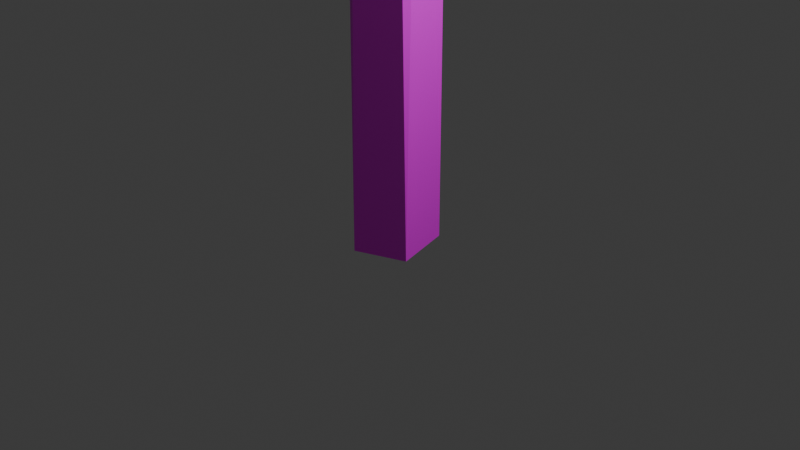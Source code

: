 # Source: palm_tree.blend  (saved by Blender 4.2.66; exported with 4.5.12 LTS)
import bpy
from mathutils import Matrix  # noqa: F401  (used for matrix-valued properties, if any)

bpy.ops.wm.read_factory_settings(use_empty=True)
scene = bpy.context.scene
scene.name = 'Scene'

# ---- collections
col_collection = bpy.data.collections.new('Collection'); scene.collection.children.link(col_collection)

# ---- images (referenced by path relative to the original .blend; pixels are not part of the script)
import os
ASSET_DIR = os.environ.get("B2B_ASSET_DIR", "")  # directory of the original .blend (textures are referenced by path, not embedded)
HERE = os.path.dirname(os.path.abspath(__file__))  # packed textures are extracted next to this script under _unpacked/

def load_image(name, relpath, width, height, colorspace="sRGB"):
    """Load a texture the original file referenced (path relative to the .blend, or extracted next to this script)."""
    p = next((c for c in (os.path.join(HERE, relpath), os.path.join(ASSET_DIR, relpath)) if relpath and os.path.exists(c)), "")
    if p:
        img = bpy.data.images.load(p, check_existing=True)
        img.name = name
    else:  # same state as the original file: an image datablock whose file is absent (Cycles renders it pink)
        img = bpy.data.images.new(name, width, height)
        img.source = "FILE"
        img.filepath = "//" + (relpath or name)
    img.colorspace_settings.name = colorspace
    return img
img_palmtreecolourmap_png = load_image('palmtreecolourmap.png', 'palmtreecolourmap.png', 1024, 1024, 'sRGB')
img_palmtreenormalmap_png = load_image('palmtreenormalmap.png', 'palmtreenormalmap.png', 1024, 1024, 'sRGB')
img_palmtreecolourmap_png_001 = load_image('palmtreecolourmap.png.001', 'palmtreecolourmap.png', 1024, 1024, 'sRGB')
img_palmtreenormalmap_png_001 = load_image('palmtreenormalmap.png.001', 'palmtreenormalmap.png', 1024, 1024, 'sRGB')

# ---- materials (node trees are filled in below, after node groups)
mat_material_001 = bpy.data.materials.new('Material.001')
mat_material_001.use_transparent_shadow = False
mat_material_002 = bpy.data.materials.new('Material.002')
mat_material_002.use_transparent_shadow = False

# ---- material node trees
mat_material_001.use_nodes = True; mat_material_001.node_tree.nodes.clear()
_N = mat_material_001.node_tree.nodes; _L = mat_material_001.node_tree.links
n0 = _N.new('ShaderNodeOutputMaterial'); n0.name = 'Material Output'; n0.location = (339, 283)
n1 = _N.new('ShaderNodeTexImage'); n1.name = 'Image Texture'; n1.location = (-367, 301)
n1.image = img_palmtreecolourmap_png
n2 = _N.new('ShaderNodeTexImage'); n2.name = 'Image Texture.001'; n2.location = (-377, 13)
n2.image = img_palmtreenormalmap_png
n3 = _N.new('ShaderNodeBsdfPrincipled'); n3.name = 'Principled BSDF'; n3.location = (10, 300)
n3.inputs[3].default_value = 1.45
n4 = _N.new('ShaderNodeBump'); n4.name = 'Bump'; n4.location = (52, -48)
n4.inputs[1].default_value = 1.0
n4.inputs[2].default_value = 1.0
_L.new(n3.outputs[0], n0.inputs[0])
_L.new(n1.outputs[0], n3.inputs[0])
_L.new(n2.outputs[0], n4.inputs[0])
_L.new(n4.outputs[0], n0.inputs[2])
n0.is_active_output = True
mat_material_002.use_nodes = True; mat_material_002.node_tree.nodes.clear()
_N = mat_material_002.node_tree.nodes; _L = mat_material_002.node_tree.links
n0 = _N.new('ShaderNodeOutputMaterial'); n0.name = 'Material Output'; n0.location = (339, 283)
n1 = _N.new('ShaderNodeTexImage'); n1.name = 'Image Texture'; n1.location = (-367, 301)
n1.image = img_palmtreecolourmap_png_001
n2 = _N.new('ShaderNodeTexImage'); n2.name = 'Image Texture.001'; n2.location = (-377, 13)
n2.image = img_palmtreenormalmap_png_001
n3 = _N.new('ShaderNodeBsdfPrincipled'); n3.name = 'Principled BSDF'; n3.location = (10, 300)
n3.inputs[3].default_value = 1.45
n4 = _N.new('ShaderNodeBump'); n4.name = 'Bump'; n4.location = (52, -48)
n4.inputs[1].default_value = 1.0
n4.inputs[2].default_value = 1.0
_L.new(n3.outputs[0], n0.inputs[0])
_L.new(n1.outputs[0], n3.inputs[0])
_L.new(n2.outputs[0], n4.inputs[0])
_L.new(n4.outputs[0], n0.inputs[2])
n0.is_active_output = True

# ---- world
world_world = bpy.data.worlds.new('World'); scene.world = world_world
world_world.use_nodes = True; world_world.node_tree.nodes.clear()
_N = world_world.node_tree.nodes; _L = world_world.node_tree.links
n0 = _N.new('ShaderNodeOutputWorld'); n0.name = 'World Output'; n0.location = (300, 300)
n1 = _N.new('ShaderNodeBackground'); n1.name = 'Background'; n1.location = (10, 300)
n1.inputs[0].default_value = (0.05088, 0.05088, 0.05088, 1.0)
_L.new(n1.outputs[0], n0.inputs[0])
n0.is_active_output = True
world_world.color = (0.05088, 0.05088, 0.05088)
world_world.use_sun_shadow = False
world_world.sun_shadow_jitter_overblur = 0.0

# ---- cameras
cam_camera = bpy.data.cameras.new('Camera')
cam_camera.clip_end = 100.0
cam_camera.ortho_scale = 7.314

# ---- lights
light_light = bpy.data.lights.new('Light', 'POINT')
light_light.transmission_factor = 0.0
light_light.energy = 1000.0
light_light.shadow_soft_size = 0.1
light_light.shadow_maximum_resolution = 0.006
light_light.use_absolute_resolution = True

# ---- meshes
me_cylinder = bpy.data.meshes.new('Cylinder')
me_cylinder.from_pydata([(-0.4859, 0.983, 1.0), (0.983, -0.4859, -1.0), (0.983, 0.4859, 1.0), (-0.4859, -0.983, -1.0), (0.4859, -0.983, 1.0), (-0.983, 0.4859, -1.0), (-0.983, -0.4859, 1.0), (0.4859, 0.983, -1.0), (-25.03, 0.1972, 0.7091), (-23.69, -0.5663, 0.8894), (-21.91, 1.551, 0.996), (-17.68, -2.106, 1.13), (-13.72, 3.264, 1.18), (-6.705, -4.184, 1.178), (-6.712, 4.604, 1.171), (-4.238, 4.677, 1.14), (-4.237, -4.267, 1.141), (-2.205, 4.527, 1.092), (-2.201, -4.119, 1.092), (-0.7586, 3.736, 1.027), (-0.7507, -3.329, 1.027), (-0.04378, 1.474, 0.946), (-0.03296, -1.068, 0.9461), (-3.141, 20.03, 0.7091), (-3.886, 18.85, 0.8894), (-1.074, 17.7, 0.996), (-4.938, 13.78, 1.13), (2.119, 11.31, 1.18), (-5.969, 4.625, 1.178), (4.699, 5.826, 1.171), (5.123, 3.835, 1.14), (-5.734, 2.619, 1.141), (5.218, 2.171, 1.092), (-5.278, 0.9923, 1.092), (4.454, 0.8942, 1.027), (-4.121, -0.07278, 1.027), (1.806, 0.008735, 0.946), (-1.279, -0.3456, 0.9461), (-0.6731, -19.92, 0.7091), (0.3004, -18.85, 0.8894), (-2.241, -17.34, 0.996), (2.358, -13.99, 1.13), (-4.106, -10.61, 1.18), (5.217, -5.102, 1.178), (-5.548, -4.857, 1.171), (-5.566, -2.836, 1.14), (5.389, -3.091, 1.141), (-5.324, -1.182, 1.092), (5.266, -1.426, 1.092), (-4.314, -0.02503, 1.027), (4.34, -0.2204, 1.027), (-1.523, 0.4935, 0.946), (1.591, 0.4297, 0.9461), (24.91, -3.288, 0.7091), (23.74, -2.356, 0.8894), (21.56, -4.205, 0.996), (18.12, -0.03142, 1.13), (13.14, -4.798, 1.18), (7.715, 3.489, 1.178), (5.954, -5.181, 1.171), (3.499, -4.921, 1.14), (5.298, 3.902, 1.141), (1.524, -4.501, 1.092), (3.259, 4.029, 1.092), (0.2562, -3.527, 1.027), (1.67, 3.443, 1.027), (0.006099, -1.2, 0.946), (0.5069, 1.309, 0.9461), (14.89, -17.19, 0.5488), (14.86, -15.87, 0.8541), (11.7, -15.92, 1.035), (12.9, -11.0, 1.261), (5.236, -11.46, 1.349), (8.657, -2.486, 1.343), (-0.1419, -7.553, 1.333), (-1.635, -5.942, 1.281), (7.324, -0.7887, 1.279), (-2.649, -4.495, 1.199), (6.011, 0.4887, 1.197), (-2.68, -3.069, 1.088), (4.393, 1.006, 1.087), (-0.8138, -1.282, 0.9507), (1.726, 0.1895, 0.9501), (-17.6, -14.11, 0.5488), (-16.0, -13.9, 0.8541), (-16.48, -11.35, 1.035), (-10.35, -11.66, 1.261), (-11.95, -5.524, 1.349), (-0.5908, -7.07, 1.343), (-7.938, -0.6452, 1.333), (-6.185, 0.7812, 1.281), (1.289, -5.762, 1.279), (-4.567, 1.798, 1.199), (2.661, -4.526, 1.197), (-2.839, 2.016, 1.088), (3.069, -3.148, 1.087), (-0.417, 0.7507, 0.9507), (1.715, -1.103, 0.9501), (15.39, 15.48, 0.5488), (13.86, 15.07, 0.8541), (14.85, 12.61, 1.035), (8.734, 12.1, 1.261), (11.55, 6.257, 1.349), (0.0341, 6.261, 1.343), (8.575, 0.9077, 1.333), (7.132, -0.7343, 1.281), (-1.557, 4.719, 1.279), (5.741, -1.954, 1.199), (-2.661, 3.316, 1.197), (4.081, -2.401, 1.088), (-2.787, 1.901, 1.087), (1.436, -1.477, 0.9507), (-1.04, 0.06569, 0.9501), (-17.27, 14.17, 0.5488), (-16.97, 12.88, 0.8541), (-13.86, 13.34, 1.035), (-14.06, 8.327, 1.261), (-6.596, 9.806, 1.349), (-8.165, 0.4995, 1.343), (-0.5059, 6.677, 1.333), (1.291, 5.287, 1.281), (-6.51, -0.9963, 1.279), (2.583, 3.996, 1.199), (-4.957, -2.08, 1.197), (2.9, 2.594, 1.088), (-3.257, -2.374, 1.087), (1.419, 0.5812, 0.9507), (-0.7909, -1.211, 0.9501)], [], [(2, 1, 7), (6, 4, 2, 0), (4, 3, 1), (6, 5, 3), (0, 7, 5), (0, 2, 7), (2, 4, 1), (4, 6, 3), (6, 0, 5), (3, 5, 7, 1), (9, 10, 8), (11, 10, 9), (14, 13, 16, 15), (13, 12, 11), (11, 12, 10), (13, 14, 12), (17, 15, 16, 18), (19, 17, 18, 20), (21, 19, 20, 22), (24, 25, 23), (26, 25, 24), (29, 28, 31, 30), (28, 27, 26), (26, 27, 25), (28, 29, 27), (32, 30, 31, 33), (34, 32, 33, 35), (36, 34, 35, 37), (39, 40, 38), (41, 40, 39), (44, 43, 46, 45), (43, 42, 41), (41, 42, 40), (43, 44, 42), (47, 45, 46, 48), (49, 47, 48, 50), (51, 49, 50, 52), (54, 55, 53), (56, 55, 54), (59, 58, 61, 60), (58, 57, 56), (56, 57, 55), (58, 59, 57), (62, 60, 61, 63), (64, 62, 63, 65), (66, 64, 65, 67), (69, 70, 68), (71, 70, 69), (74, 73, 76, 75), (73, 72, 71), (71, 72, 70), (73, 74, 72), (77, 75, 76, 78), (79, 77, 78, 80), (81, 79, 80, 82), (84, 85, 83), (86, 85, 84), (89, 88, 91, 90), (88, 87, 86), (86, 87, 85), (88, 89, 87), (92, 90, 91, 93), (94, 92, 93, 95), (96, 94, 95, 97), (99, 100, 98), (101, 100, 99), (104, 103, 106, 105), (103, 102, 101), (101, 102, 100), (103, 104, 102), (107, 105, 106, 108), (109, 107, 108, 110), (111, 109, 110, 112), (114, 115, 113), (116, 115, 114), (119, 118, 121, 120), (118, 117, 116), (116, 117, 115), (118, 119, 117), (122, 120, 121, 123), (124, 122, 123, 125), (126, 124, 125, 127)])
me_cylinder.polygons.foreach_set('use_smooth', [0, 0, 0, 0, 0, 0, 0, 0, 0, 0, 1, 1, 1, 1, 1, 1, 1, 1, 1, 1, 1, 1, 1, 1, 1, 1, 1, 1, 1, 1, 1, 1, 1, 1, 1, 1, 1, 1, 1, 1, 1, 1, 1, 1, 1, 1, 1, 1, 1, 1, 1, 1, 1, 1, 1, 1, 1, 1, 1, 1, 1, 1, 1, 1, 1, 1, 1, 1, 1, 1, 1, 1, 1, 1, 1, 1, 1, 1, 1, 1, 1, 1])
_uv = me_cylinder.uv_layers.new(name='UVMap')
_uv.uv.foreach_set('vector', [0.8753, 0.8094, 0.7869, 0.5114, 0.9323, 0.5114, 0.4176, 0.3043, 0.5911, 0.2468, 0.6486, 0.4203, 0.4751, 0.4778, 0.7263, 0.8094, 0.6379, 0.5114, 0.7869, 0.5114, 0.5773, 0.8094, 0.4889, 0.5114, 0.6379, 0.5114, 0.4319, 0.8094, 0.3911, 0.5114, 0.4889, 0.5114, 0.9731, 0.8094, 0.8753, 0.8094, 0.9323, 0.5114, 0.8753, 0.8094, 0.7263, 0.8094, 0.7869, 0.5114, 0.7263, 0.8094, 0.5773, 0.8094, 0.6379, 0.5114, 0.5773, 0.8094, 0.4319, 0.8094, 0.4889, 0.5114, 0.7731, 0.2468, 0.7156, 0.4203, 0.8891, 0.4778, 0.9466, 0.3043, 0.1809, 0.1509, 0.1071, 0.2493, 0.153, 0.002349, 0.2352, 0.407, 0.1071, 0.2493, 0.1809, 0.1509, 0.002442, 0.7227, 0.3078, 0.7216, 0.3106, 0.7964, 5.573e-05, 0.797, 0.3078, 0.7216, 0.04793, 0.5247, 0.2352, 0.407, 0.2352, 0.407, 0.04793, 0.5247, 0.1071, 0.2493, 0.3078, 0.7216, 0.002442, 0.7227, 0.04793, 0.5247, 0.005342, 0.8663, 5.573e-05, 0.797, 0.3106, 0.7964, 0.3056, 0.8658, 0.03289, 0.9324, 0.005342, 0.8663, 0.3056, 0.8658, 0.2782, 0.9321, 0.1115, 0.9999, 0.03289, 0.9324, 0.2782, 0.9321, 0.1997, 0.9999, 0.1809, 0.1509, 0.1071, 0.2493, 0.153, 0.002349, 0.2352, 0.407, 0.1071, 0.2493, 0.1809, 0.1509, 0.002442, 0.7227, 0.3078, 0.7216, 0.3106, 0.7964, 5.573e-05, 0.797, 0.3078, 0.7216, 0.04793, 0.5247, 0.2352, 0.407, 0.2352, 0.407, 0.04793, 0.5247, 0.1071, 0.2493, 0.3078, 0.7216, 0.002442, 0.7227, 0.04793, 0.5247, 0.005342, 0.8663, 5.573e-05, 0.797, 0.3106, 0.7964, 0.3056, 0.8658, 0.03289, 0.9324, 0.005342, 0.8663, 0.3056, 0.8658, 0.2782, 0.9321, 0.1115, 0.9999, 0.03289, 0.9324, 0.2782, 0.9321, 0.1997, 0.9999, 0.1809, 0.1509, 0.1071, 0.2493, 0.153, 0.002349, 0.2352, 0.407, 0.1071, 0.2493, 0.1809, 0.1509, 0.002442, 0.7227, 0.3078, 0.7216, 0.3106, 0.7964, 5.573e-05, 0.797, 0.3078, 0.7216, 0.04793, 0.5247, 0.2352, 0.407, 0.2352, 0.407, 0.04793, 0.5247, 0.1071, 0.2493, 0.3078, 0.7216, 0.002442, 0.7227, 0.04793, 0.5247, 0.005342, 0.8663, 5.573e-05, 0.797, 0.3106, 0.7964, 0.3056, 0.8658, 0.03289, 0.9324, 0.005342, 0.8663, 0.3056, 0.8658, 0.2782, 0.9321, 0.1115, 0.9999, 0.03289, 0.9324, 0.2782, 0.9321, 0.1997, 0.9999, 0.1809, 0.1509, 0.1071, 0.2493, 0.153, 0.002349, 0.2352, 0.407, 0.1071, 0.2493, 0.1809, 0.1509, 0.002442, 0.7227, 0.3078, 0.7216, 0.3106, 0.7964, 5.573e-05, 0.797, 0.3078, 0.7216, 0.04793, 0.5247, 0.2352, 0.407, 0.2352, 0.407, 0.04793, 0.5247, 0.1071, 0.2493, 0.3078, 0.7216, 0.002442, 0.7227, 0.04793, 0.5247, 0.005342, 0.8663, 5.573e-05, 0.797, 0.3106, 0.7964, 0.3056, 0.8658, 0.03289, 0.9324, 0.005342, 0.8663, 0.3056, 0.8658, 0.2782, 0.9321, 0.1115, 0.9999, 0.03289, 0.9324, 0.2782, 0.9321, 0.1997, 0.9999, 0.1809, 0.1509, 0.1071, 0.2493, 0.153, 0.002349, 0.2352, 0.407, 0.1071, 0.2493, 0.1809, 0.1509, 0.002442, 0.7227, 0.3078, 0.7216, 0.3106, 0.7964, 5.573e-05, 0.797, 0.3078, 0.7216, 0.04793, 0.5247, 0.2352, 0.407, 0.2352, 0.407, 0.04793, 0.5247, 0.1071, 0.2493, 0.3078, 0.7216, 0.002442, 0.7227, 0.04793, 0.5247, 0.005342, 0.8663, 5.573e-05, 0.797, 0.3106, 0.7964, 0.3056, 0.8658, 0.03289, 0.9324, 0.005342, 0.8663, 0.3056, 0.8658, 0.2782, 0.9321, 0.1115, 0.9999, 0.03289, 0.9324, 0.2782, 0.9321, 0.1997, 0.9999, 0.1809, 0.1509, 0.1071, 0.2493, 0.153, 0.002349, 0.2352, 0.407, 0.1071, 0.2493, 0.1809, 0.1509, 0.002442, 0.7227, 0.3078, 0.7216, 0.3106, 0.7964, 5.573e-05, 0.797, 0.3078, 0.7216, 0.04793, 0.5247, 0.2352, 0.407, 0.2352, 0.407, 0.04793, 0.5247, 0.1071, 0.2493, 0.3078, 0.7216, 0.002442, 0.7227, 0.04793, 0.5247, 0.005342, 0.8663, 5.573e-05, 0.797, 0.3106, 0.7964, 0.3056, 0.8658, 0.03289, 0.9324, 0.005342, 0.8663, 0.3056, 0.8658, 0.2782, 0.9321, 0.1115, 0.9999, 0.03289, 0.9324, 0.2782, 0.9321, 0.1997, 0.9999, 0.1809, 0.1509, 0.1071, 0.2493, 0.153, 0.002349, 0.2352, 0.407, 0.1071, 0.2493, 0.1809, 0.1509, 0.002442, 0.7227, 0.3078, 0.7216, 0.3106, 0.7964, 5.573e-05, 0.797, 0.3078, 0.7216, 0.04793, 0.5247, 0.2352, 0.407, 0.2352, 0.407, 0.04793, 0.5247, 0.1071, 0.2493, 0.3078, 0.7216, 0.002442, 0.7227, 0.04793, 0.5247, 0.005342, 0.8663, 5.573e-05, 0.797, 0.3106, 0.7964, 0.3056, 0.8658, 0.03289, 0.9324, 0.005342, 0.8663, 0.3056, 0.8658, 0.2782, 0.9321, 0.1115, 0.9999, 0.03289, 0.9324, 0.2782, 0.9321, 0.1997, 0.9999, 0.1809, 0.1509, 0.1071, 0.2493, 0.153, 0.002349, 0.2352, 0.407, 0.1071, 0.2493, 0.1809, 0.1509, 0.002442, 0.7227, 0.3078, 0.7216, 0.3106, 0.7964, 5.573e-05, 0.797, 0.3078, 0.7216, 0.04793, 0.5247, 0.2352, 0.407, 0.2352, 0.407, 0.04793, 0.5247, 0.1071, 0.2493, 0.3078, 0.7216, 0.002442, 0.7227, 0.04793, 0.5247, 0.005342, 0.8663, 5.573e-05, 0.797, 0.3106, 0.7964, 0.3056, 0.8658, 0.03289, 0.9324, 0.005342, 0.8663, 0.3056, 0.8658, 0.2782, 0.9321, 0.1115, 0.9999, 0.03289, 0.9324, 0.2782, 0.9321, 0.1997, 0.9999])
me_cylinder.materials.append(mat_material_001)
me_cylinder.update()
me_cylinder_001 = bpy.data.meshes.new('Cylinder.001')
me_cylinder_001.from_pydata([(-25.03, 0.1972, 0.7091), (-23.69, -0.5663, 0.8894), (-21.91, 1.551, 0.996), (-17.68, -2.106, 1.13), (-13.72, 3.264, 1.18), (-6.705, -4.184, 1.178), (-6.712, 4.604, 1.171), (-4.238, 4.677, 1.14), (-4.237, -4.267, 1.141), (-2.205, 4.527, 1.092), (-2.201, -4.119, 1.092), (-0.7586, 3.736, 1.027), (-0.7507, -3.329, 1.027), (-0.04378, 1.474, 0.946), (-0.03296, -1.068, 0.9461), (-3.141, 20.03, 0.7091), (-3.886, 18.85, 0.8894), (-1.074, 17.7, 0.996), (-4.938, 13.78, 1.13), (2.119, 11.31, 1.18), (-5.969, 4.625, 1.178), (4.699, 5.826, 1.171), (5.123, 3.835, 1.14), (-5.734, 2.619, 1.141), (5.218, 2.171, 1.092), (-5.278, 0.9923, 1.092), (4.454, 0.8942, 1.027), (-4.121, -0.07278, 1.027), (1.806, 0.008735, 0.946), (-1.279, -0.3456, 0.9461), (-0.6731, -19.92, 0.7091), (0.3004, -18.85, 0.8894), (-2.241, -17.34, 0.996), (2.358, -13.99, 1.13), (-4.106, -10.61, 1.18), (5.217, -5.102, 1.178), (-5.548, -4.857, 1.171), (-5.566, -2.836, 1.14), (5.389, -3.091, 1.141), (-5.324, -1.182, 1.092), (5.266, -1.426, 1.092), (-4.314, -0.02503, 1.027), (4.34, -0.2204, 1.027), (-1.523, 0.4935, 0.946), (1.591, 0.4297, 0.9461), (24.91, -3.288, 0.7091), (23.74, -2.356, 0.8894), (21.56, -4.205, 0.996), (18.12, -0.03142, 1.13), (13.14, -4.798, 1.18), (7.715, 3.489, 1.178), (5.954, -5.181, 1.171), (3.499, -4.921, 1.14), (5.298, 3.902, 1.141), (1.524, -4.501, 1.092), (3.259, 4.029, 1.092), (0.2562, -3.527, 1.027), (1.67, 3.443, 1.027), (0.006099, -1.2, 0.946), (0.5069, 1.309, 0.9461), (14.89, -17.19, 0.5488), (14.86, -15.87, 0.8541), (11.7, -15.92, 1.035), (12.9, -11.0, 1.261), (5.236, -11.46, 1.349), (8.657, -2.486, 1.343), (-0.1419, -7.553, 1.333), (-1.635, -5.942, 1.281), (7.324, -0.7887, 1.279), (-2.649, -4.495, 1.199), (6.011, 0.4887, 1.197), (-2.68, -3.069, 1.088), (4.393, 1.006, 1.087), (-0.8138, -1.282, 0.9507), (1.726, 0.1895, 0.9501), (-17.6, -14.11, 0.5488), (-16.0, -13.9, 0.8541), (-16.48, -11.35, 1.035), (-10.35, -11.66, 1.261), (-11.95, -5.524, 1.349), (-0.5908, -7.07, 1.343), (-7.938, -0.6452, 1.333), (-6.185, 0.7812, 1.281), (1.289, -5.762, 1.279), (-4.567, 1.798, 1.199), (2.661, -4.526, 1.197), (-2.839, 2.016, 1.088), (3.069, -3.148, 1.087), (-0.417, 0.7507, 0.9507), (1.715, -1.103, 0.9501), (15.39, 15.48, 0.5488), (13.86, 15.07, 0.8541), (14.85, 12.61, 1.035), (8.734, 12.1, 1.261), (11.55, 6.257, 1.349), (0.0341, 6.261, 1.343), (8.575, 0.9077, 1.333), (7.132, -0.7343, 1.281), (-1.557, 4.719, 1.279), (5.741, -1.954, 1.199), (-2.661, 3.316, 1.197), (4.081, -2.401, 1.088), (-2.787, 1.901, 1.087), (1.436, -1.477, 0.9507), (-1.04, 0.06569, 0.9501), (-17.27, 14.17, 0.5488), (-16.97, 12.88, 0.8541), (-13.86, 13.34, 1.035), (-14.06, 8.327, 1.261), (-6.596, 9.806, 1.349), (-8.165, 0.4995, 1.343), (-0.5059, 6.677, 1.333), (1.291, 5.287, 1.281), (-6.51, -0.9963, 1.279), (2.583, 3.996, 1.199), (-4.957, -2.08, 1.197), (2.9, 2.594, 1.088), (-3.257, -2.374, 1.087), (1.419, 0.5812, 0.9507), (-0.7909, -1.211, 0.9501)], [], [(1, 0, 2), (3, 1, 2), (6, 7, 8, 5), (5, 3, 4), (3, 2, 4), (5, 4, 6), (9, 10, 8, 7), (11, 12, 10, 9), (13, 14, 12, 11), (16, 15, 17), (18, 16, 17), (21, 22, 23, 20), (20, 18, 19), (18, 17, 19), (20, 19, 21), (24, 25, 23, 22), (26, 27, 25, 24), (28, 29, 27, 26), (31, 30, 32), (33, 31, 32), (36, 37, 38, 35), (35, 33, 34), (33, 32, 34), (35, 34, 36), (39, 40, 38, 37), (41, 42, 40, 39), (43, 44, 42, 41), (46, 45, 47), (48, 46, 47), (51, 52, 53, 50), (50, 48, 49), (48, 47, 49), (50, 49, 51), (54, 55, 53, 52), (56, 57, 55, 54), (58, 59, 57, 56), (61, 60, 62), (63, 61, 62), (66, 67, 68, 65), (65, 63, 64), (63, 62, 64), (65, 64, 66), (69, 70, 68, 67), (71, 72, 70, 69), (73, 74, 72, 71), (76, 75, 77), (78, 76, 77), (81, 82, 83, 80), (80, 78, 79), (78, 77, 79), (80, 79, 81), (84, 85, 83, 82), (86, 87, 85, 84), (88, 89, 87, 86), (91, 90, 92), (93, 91, 92), (96, 97, 98, 95), (95, 93, 94), (93, 92, 94), (95, 94, 96), (99, 100, 98, 97), (101, 102, 100, 99), (103, 104, 102, 101), (106, 105, 107), (108, 106, 107), (111, 112, 113, 110), (110, 108, 109), (108, 107, 109), (110, 109, 111), (114, 115, 113, 112), (116, 117, 115, 114), (118, 119, 117, 116)])
me_cylinder_001.polygons.foreach_set('use_smooth', [True] * 72)
_uv = me_cylinder_001.uv_layers.new(name='UVMap')
_uv.uv.foreach_set('vector', [0.1809, 0.1509, 0.153, 0.002349, 0.1071, 0.2493, 0.2352, 0.407, 0.1809, 0.1509, 0.1071, 0.2493, 0.002442, 0.7227, 5.573e-05, 0.797, 0.3106, 0.7964, 0.3078, 0.7216, 0.3078, 0.7216, 0.2352, 0.407, 0.04793, 0.5247, 0.2352, 0.407, 0.1071, 0.2493, 0.04793, 0.5247, 0.3078, 0.7216, 0.04793, 0.5247, 0.002442, 0.7227, 0.005342, 0.8663, 0.3056, 0.8658, 0.3106, 0.7964, 5.573e-05, 0.797, 0.03289, 0.9324, 0.2782, 0.9321, 0.3056, 0.8658, 0.005342, 0.8663, 0.1115, 0.9999, 0.1997, 0.9999, 0.2782, 0.9321, 0.03289, 0.9324, 0.1809, 0.1509, 0.153, 0.002349, 0.1071, 0.2493, 0.2352, 0.407, 0.1809, 0.1509, 0.1071, 0.2493, 0.002442, 0.7227, 5.573e-05, 0.797, 0.3106, 0.7964, 0.3078, 0.7216, 0.3078, 0.7216, 0.2352, 0.407, 0.04793, 0.5247, 0.2352, 0.407, 0.1071, 0.2493, 0.04793, 0.5247, 0.3078, 0.7216, 0.04793, 0.5247, 0.002442, 0.7227, 0.005342, 0.8663, 0.3056, 0.8658, 0.3106, 0.7964, 5.573e-05, 0.797, 0.03289, 0.9324, 0.2782, 0.9321, 0.3056, 0.8658, 0.005342, 0.8663, 0.1115, 0.9999, 0.1997, 0.9999, 0.2782, 0.9321, 0.03289, 0.9324, 0.1809, 0.1509, 0.153, 0.002349, 0.1071, 0.2493, 0.2352, 0.407, 0.1809, 0.1509, 0.1071, 0.2493, 0.002442, 0.7227, 5.573e-05, 0.797, 0.3106, 0.7964, 0.3078, 0.7216, 0.3078, 0.7216, 0.2352, 0.407, 0.04793, 0.5247, 0.2352, 0.407, 0.1071, 0.2493, 0.04793, 0.5247, 0.3078, 0.7216, 0.04793, 0.5247, 0.002442, 0.7227, 0.005342, 0.8663, 0.3056, 0.8658, 0.3106, 0.7964, 5.573e-05, 0.797, 0.03289, 0.9324, 0.2782, 0.9321, 0.3056, 0.8658, 0.005342, 0.8663, 0.1115, 0.9999, 0.1997, 0.9999, 0.2782, 0.9321, 0.03289, 0.9324, 0.1809, 0.1509, 0.153, 0.002349, 0.1071, 0.2493, 0.2352, 0.407, 0.1809, 0.1509, 0.1071, 0.2493, 0.002442, 0.7227, 5.573e-05, 0.797, 0.3106, 0.7964, 0.3078, 0.7216, 0.3078, 0.7216, 0.2352, 0.407, 0.04793, 0.5247, 0.2352, 0.407, 0.1071, 0.2493, 0.04793, 0.5247, 0.3078, 0.7216, 0.04793, 0.5247, 0.002442, 0.7227, 0.005342, 0.8663, 0.3056, 0.8658, 0.3106, 0.7964, 5.573e-05, 0.797, 0.03289, 0.9324, 0.2782, 0.9321, 0.3056, 0.8658, 0.005342, 0.8663, 0.1115, 0.9999, 0.1997, 0.9999, 0.2782, 0.9321, 0.03289, 0.9324, 0.1809, 0.1509, 0.153, 0.002349, 0.1071, 0.2493, 0.2352, 0.407, 0.1809, 0.1509, 0.1071, 0.2493, 0.002442, 0.7227, 5.573e-05, 0.797, 0.3106, 0.7964, 0.3078, 0.7216, 0.3078, 0.7216, 0.2352, 0.407, 0.04793, 0.5247, 0.2352, 0.407, 0.1071, 0.2493, 0.04793, 0.5247, 0.3078, 0.7216, 0.04793, 0.5247, 0.002442, 0.7227, 0.005342, 0.8663, 0.3056, 0.8658, 0.3106, 0.7964, 5.573e-05, 0.797, 0.03289, 0.9324, 0.2782, 0.9321, 0.3056, 0.8658, 0.005342, 0.8663, 0.1115, 0.9999, 0.1997, 0.9999, 0.2782, 0.9321, 0.03289, 0.9324, 0.1809, 0.1509, 0.153, 0.002349, 0.1071, 0.2493, 0.2352, 0.407, 0.1809, 0.1509, 0.1071, 0.2493, 0.002442, 0.7227, 5.573e-05, 0.797, 0.3106, 0.7964, 0.3078, 0.7216, 0.3078, 0.7216, 0.2352, 0.407, 0.04793, 0.5247, 0.2352, 0.407, 0.1071, 0.2493, 0.04793, 0.5247, 0.3078, 0.7216, 0.04793, 0.5247, 0.002442, 0.7227, 0.005342, 0.8663, 0.3056, 0.8658, 0.3106, 0.7964, 5.573e-05, 0.797, 0.03289, 0.9324, 0.2782, 0.9321, 0.3056, 0.8658, 0.005342, 0.8663, 0.1115, 0.9999, 0.1997, 0.9999, 0.2782, 0.9321, 0.03289, 0.9324, 0.1809, 0.1509, 0.153, 0.002349, 0.1071, 0.2493, 0.2352, 0.407, 0.1809, 0.1509, 0.1071, 0.2493, 0.002442, 0.7227, 5.573e-05, 0.797, 0.3106, 0.7964, 0.3078, 0.7216, 0.3078, 0.7216, 0.2352, 0.407, 0.04793, 0.5247, 0.2352, 0.407, 0.1071, 0.2493, 0.04793, 0.5247, 0.3078, 0.7216, 0.04793, 0.5247, 0.002442, 0.7227, 0.005342, 0.8663, 0.3056, 0.8658, 0.3106, 0.7964, 5.573e-05, 0.797, 0.03289, 0.9324, 0.2782, 0.9321, 0.3056, 0.8658, 0.005342, 0.8663, 0.1115, 0.9999, 0.1997, 0.9999, 0.2782, 0.9321, 0.03289, 0.9324, 0.1809, 0.1509, 0.153, 0.002349, 0.1071, 0.2493, 0.2352, 0.407, 0.1809, 0.1509, 0.1071, 0.2493, 0.002442, 0.7227, 5.573e-05, 0.797, 0.3106, 0.7964, 0.3078, 0.7216, 0.3078, 0.7216, 0.2352, 0.407, 0.04793, 0.5247, 0.2352, 0.407, 0.1071, 0.2493, 0.04793, 0.5247, 0.3078, 0.7216, 0.04793, 0.5247, 0.002442, 0.7227, 0.005342, 0.8663, 0.3056, 0.8658, 0.3106, 0.7964, 5.573e-05, 0.797, 0.03289, 0.9324, 0.2782, 0.9321, 0.3056, 0.8658, 0.005342, 0.8663, 0.1115, 0.9999, 0.1997, 0.9999, 0.2782, 0.9321, 0.03289, 0.9324])
me_cylinder_001.materials.append(mat_material_002)
me_cylinder_001.update()

# ---- objects
ob_light = bpy.data.objects.new('Light', light_light)
ob_camera = bpy.data.objects.new('Camera', cam_camera)
ob_trunk = bpy.data.objects.new('trunk', me_cylinder)
ob_leaves_normal_inverted = bpy.data.objects.new('leaves_normal_inverted', me_cylinder_001)

# ---- transforms, parenting, visibility, modifiers, constraints
ob_light.location = (4.076, 1.005, 5.904)
ob_light.rotation_euler = (0.6503, 0.05522, 1.866)
ob_light.lock_rotations_4d = False
ob_light.empty_display_type = 'ARROWS'
ob_light.color = (0.0, 0.0, 0.0, 0.0)
ob_light.lineart.crease_threshold = 0.0
ob_camera.location = (7.359, -6.926, 4.958)
ob_camera.rotation_euler = (1.109, 0.0, 0.8149)
ob_camera.lock_rotations_4d = False
ob_camera.empty_display_type = 'ARROWS'
ob_camera.color = (0.0, 0.0, 0.0, 0.0)
ob_camera.display_type = 'WIRE'
ob_camera.lineart.crease_threshold = 0.0
ob_trunk.location = (0.06626, -0.08819, 9.758)
ob_trunk.scale = (0.3544, 0.4342, 9.979)
ob_leaves_normal_inverted.location = (0.06626, -0.08819, 9.758)
ob_leaves_normal_inverted.scale = (0.3544, 0.4342, 9.979)

# ---- collection membership
col_collection.objects.link(ob_light)
col_collection.objects.link(ob_camera)
col_collection.objects.link(ob_trunk)
col_collection.objects.link(ob_leaves_normal_inverted)

# ---- scene / render settings (as saved in the file)
scene.camera = ob_camera
scene.frame_start = 1; scene.frame_end = 250; scene.frame_set(13)
scene.render.engine = 'BLENDER_EEVEE_NEXT'
scene.cycles.sampling_pattern = 'TABULATED_SOBOL'
bpy.context.view_layer.update()

